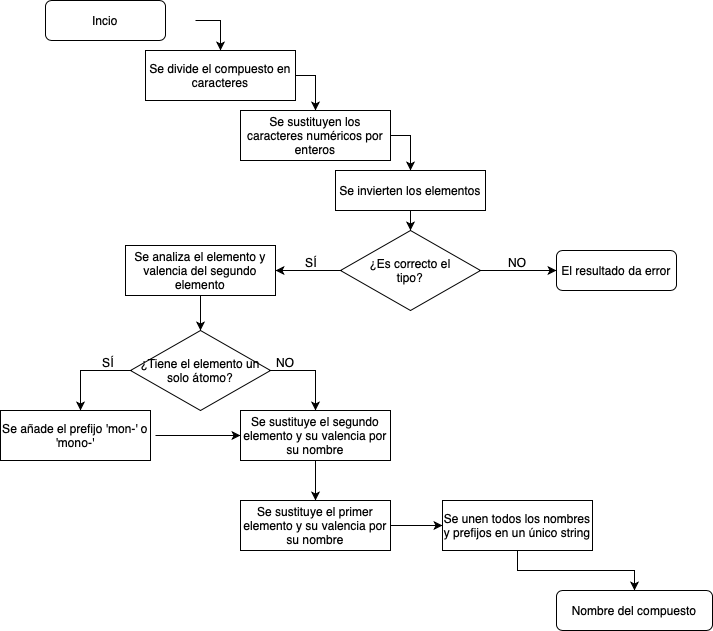

The diagram above was exported from draw.io. Its source (the exported page's mxGraphModel, read from the mxfile embedded in the PNG):
<mxGraphModel dx="1026" dy="545" grid="1" gridSize="10" guides="1" tooltips="1" connect="1" arrows="1" fold="1" page="1" pageScale="1" pageWidth="827" pageHeight="1169" math="0" shadow="0">
  <root>
    <mxCell id="WIyWlLk6GJQsqaUBKTNV-0" />
    <mxCell id="WIyWlLk6GJQsqaUBKTNV-1" parent="WIyWlLk6GJQsqaUBKTNV-0" />
    <mxCell id="S1mu0O_cYWvRp3p_N85L-12" style="edgeStyle=orthogonalEdgeStyle;rounded=0;orthogonalLoop=1;jettySize=auto;html=1;exitX=1;exitY=0.5;exitDx=0;exitDy=0;entryX=0.5;entryY=0;entryDx=0;entryDy=0;" edge="1" parent="WIyWlLk6GJQsqaUBKTNV-1" target="S1mu0O_cYWvRp3p_N85L-0">
      <mxGeometry relative="1" as="geometry">
        <mxPoint x="245" y="40" as="sourcePoint" />
      </mxGeometry>
    </mxCell>
    <mxCell id="WIyWlLk6GJQsqaUBKTNV-3" value="Incio" style="rounded=1;whiteSpace=wrap;html=1;fontSize=12;glass=0;strokeWidth=1;shadow=0;" parent="WIyWlLk6GJQsqaUBKTNV-1" vertex="1">
      <mxGeometry x="95" y="20" width="120" height="40" as="geometry" />
    </mxCell>
    <mxCell id="S1mu0O_cYWvRp3p_N85L-14" style="edgeStyle=orthogonalEdgeStyle;rounded=0;orthogonalLoop=1;jettySize=auto;html=1;entryX=0.5;entryY=0;entryDx=0;entryDy=0;exitX=1;exitY=0.5;exitDx=0;exitDy=0;" edge="1" parent="WIyWlLk6GJQsqaUBKTNV-1" source="S1mu0O_cYWvRp3p_N85L-0" target="S1mu0O_cYWvRp3p_N85L-1">
      <mxGeometry relative="1" as="geometry" />
    </mxCell>
    <mxCell id="S1mu0O_cYWvRp3p_N85L-0" value="Se divide el compuesto en caracteres" style="rounded=0;whiteSpace=wrap;html=1;" vertex="1" parent="WIyWlLk6GJQsqaUBKTNV-1">
      <mxGeometry x="195" y="70" width="150" height="50" as="geometry" />
    </mxCell>
    <mxCell id="S1mu0O_cYWvRp3p_N85L-15" style="edgeStyle=orthogonalEdgeStyle;rounded=0;orthogonalLoop=1;jettySize=auto;html=1;entryX=0.5;entryY=0;entryDx=0;entryDy=0;exitX=1;exitY=0.5;exitDx=0;exitDy=0;" edge="1" parent="WIyWlLk6GJQsqaUBKTNV-1" source="S1mu0O_cYWvRp3p_N85L-1" target="S1mu0O_cYWvRp3p_N85L-2">
      <mxGeometry relative="1" as="geometry" />
    </mxCell>
    <mxCell id="S1mu0O_cYWvRp3p_N85L-1" value="Se sustituyen los caracteres numéricos por enteros" style="rounded=0;whiteSpace=wrap;html=1;" vertex="1" parent="WIyWlLk6GJQsqaUBKTNV-1">
      <mxGeometry x="290" y="130" width="150" height="50" as="geometry" />
    </mxCell>
    <mxCell id="S1mu0O_cYWvRp3p_N85L-16" value="" style="edgeStyle=orthogonalEdgeStyle;rounded=0;orthogonalLoop=1;jettySize=auto;html=1;" edge="1" parent="WIyWlLk6GJQsqaUBKTNV-1" source="S1mu0O_cYWvRp3p_N85L-2" target="S1mu0O_cYWvRp3p_N85L-3">
      <mxGeometry relative="1" as="geometry" />
    </mxCell>
    <mxCell id="S1mu0O_cYWvRp3p_N85L-2" value="Se invierten los elementos" style="rounded=0;whiteSpace=wrap;html=1;" vertex="1" parent="WIyWlLk6GJQsqaUBKTNV-1">
      <mxGeometry x="385" y="190" width="150" height="40" as="geometry" />
    </mxCell>
    <mxCell id="S1mu0O_cYWvRp3p_N85L-17" value="" style="edgeStyle=orthogonalEdgeStyle;rounded=0;orthogonalLoop=1;jettySize=auto;html=1;" edge="1" parent="WIyWlLk6GJQsqaUBKTNV-1" source="S1mu0O_cYWvRp3p_N85L-3" target="S1mu0O_cYWvRp3p_N85L-7">
      <mxGeometry relative="1" as="geometry" />
    </mxCell>
    <mxCell id="S1mu0O_cYWvRp3p_N85L-44" value="" style="edgeStyle=orthogonalEdgeStyle;rounded=0;orthogonalLoop=1;jettySize=auto;html=1;" edge="1" parent="WIyWlLk6GJQsqaUBKTNV-1" source="S1mu0O_cYWvRp3p_N85L-3" target="S1mu0O_cYWvRp3p_N85L-43">
      <mxGeometry relative="1" as="geometry" />
    </mxCell>
    <mxCell id="S1mu0O_cYWvRp3p_N85L-3" value="¿Es correcto el&lt;br&gt;tipo?" style="rhombus;whiteSpace=wrap;html=1;" vertex="1" parent="WIyWlLk6GJQsqaUBKTNV-1">
      <mxGeometry x="390" y="250" width="140" height="80" as="geometry" />
    </mxCell>
    <mxCell id="S1mu0O_cYWvRp3p_N85L-42" style="edgeStyle=orthogonalEdgeStyle;rounded=0;orthogonalLoop=1;jettySize=auto;html=1;entryX=0.5;entryY=0;entryDx=0;entryDy=0;" edge="1" parent="WIyWlLk6GJQsqaUBKTNV-1" source="S1mu0O_cYWvRp3p_N85L-6">
      <mxGeometry relative="1" as="geometry">
        <mxPoint x="130" y="430" as="targetPoint" />
        <Array as="points">
          <mxPoint x="130" y="390" />
        </Array>
      </mxGeometry>
    </mxCell>
    <mxCell id="S1mu0O_cYWvRp3p_N85L-46" style="edgeStyle=orthogonalEdgeStyle;rounded=0;orthogonalLoop=1;jettySize=auto;html=1;entryX=0.5;entryY=0;entryDx=0;entryDy=0;exitX=1;exitY=0.5;exitDx=0;exitDy=0;" edge="1" parent="WIyWlLk6GJQsqaUBKTNV-1" source="S1mu0O_cYWvRp3p_N85L-6" target="S1mu0O_cYWvRp3p_N85L-35">
      <mxGeometry relative="1" as="geometry" />
    </mxCell>
    <mxCell id="S1mu0O_cYWvRp3p_N85L-6" value="¿Tiene el elemento un solo átomo?" style="rhombus;whiteSpace=wrap;html=1;" vertex="1" parent="WIyWlLk6GJQsqaUBKTNV-1">
      <mxGeometry x="180" y="350" width="140" height="80" as="geometry" />
    </mxCell>
    <mxCell id="S1mu0O_cYWvRp3p_N85L-7" value="El resultado da error" style="rounded=1;whiteSpace=wrap;html=1;fontSize=12;glass=0;strokeWidth=1;shadow=0;" vertex="1" parent="WIyWlLk6GJQsqaUBKTNV-1">
      <mxGeometry x="606" y="270" width="120" height="40" as="geometry" />
    </mxCell>
    <mxCell id="S1mu0O_cYWvRp3p_N85L-8" value="Nombre del compuesto" style="rounded=1;whiteSpace=wrap;html=1;fontSize=12;glass=0;strokeWidth=1;shadow=0;" vertex="1" parent="WIyWlLk6GJQsqaUBKTNV-1">
      <mxGeometry x="606" y="610" width="156" height="40" as="geometry" />
    </mxCell>
    <mxCell id="S1mu0O_cYWvRp3p_N85L-13" style="edgeStyle=orthogonalEdgeStyle;rounded=0;orthogonalLoop=1;jettySize=auto;html=1;exitX=0.5;exitY=1;exitDx=0;exitDy=0;" edge="1" parent="WIyWlLk6GJQsqaUBKTNV-1" source="S1mu0O_cYWvRp3p_N85L-0" target="S1mu0O_cYWvRp3p_N85L-0">
      <mxGeometry relative="1" as="geometry" />
    </mxCell>
    <mxCell id="S1mu0O_cYWvRp3p_N85L-18" value="NO" style="text;html=1;strokeColor=none;fillColor=none;align=center;verticalAlign=middle;whiteSpace=wrap;rounded=0;" vertex="1" parent="WIyWlLk6GJQsqaUBKTNV-1">
      <mxGeometry x="537" y="267" width="60" height="30" as="geometry" />
    </mxCell>
    <mxCell id="S1mu0O_cYWvRp3p_N85L-20" value="SÍ" style="text;html=1;strokeColor=none;fillColor=none;align=center;verticalAlign=middle;whiteSpace=wrap;rounded=0;" vertex="1" parent="WIyWlLk6GJQsqaUBKTNV-1">
      <mxGeometry x="331" y="267" width="60" height="30" as="geometry" />
    </mxCell>
    <mxCell id="S1mu0O_cYWvRp3p_N85L-48" value="" style="edgeStyle=orthogonalEdgeStyle;rounded=0;orthogonalLoop=1;jettySize=auto;html=1;" edge="1" parent="WIyWlLk6GJQsqaUBKTNV-1" target="S1mu0O_cYWvRp3p_N85L-35">
      <mxGeometry relative="1" as="geometry">
        <mxPoint x="205" y="455" as="sourcePoint" />
      </mxGeometry>
    </mxCell>
    <mxCell id="S1mu0O_cYWvRp3p_N85L-24" value="Se añade el prefijo 'mon-' o 'mono-'" style="rounded=0;whiteSpace=wrap;html=1;" vertex="1" parent="WIyWlLk6GJQsqaUBKTNV-1">
      <mxGeometry x="50" y="430" width="150" height="50" as="geometry" />
    </mxCell>
    <mxCell id="S1mu0O_cYWvRp3p_N85L-26" value="SÍ" style="text;html=1;strokeColor=none;fillColor=none;align=center;verticalAlign=middle;whiteSpace=wrap;rounded=0;" vertex="1" parent="WIyWlLk6GJQsqaUBKTNV-1">
      <mxGeometry x="128" y="367" width="60" height="30" as="geometry" />
    </mxCell>
    <mxCell id="S1mu0O_cYWvRp3p_N85L-31" style="edgeStyle=orthogonalEdgeStyle;rounded=0;orthogonalLoop=1;jettySize=auto;html=1;exitX=0.5;exitY=1;exitDx=0;exitDy=0;" edge="1" parent="WIyWlLk6GJQsqaUBKTNV-1" source="S1mu0O_cYWvRp3p_N85L-27" target="S1mu0O_cYWvRp3p_N85L-8">
      <mxGeometry relative="1" as="geometry" />
    </mxCell>
    <mxCell id="S1mu0O_cYWvRp3p_N85L-27" value="Se unen todos los nombres y prefijos en un único string" style="rounded=0;whiteSpace=wrap;html=1;" vertex="1" parent="WIyWlLk6GJQsqaUBKTNV-1">
      <mxGeometry x="492" y="520" width="150" height="50" as="geometry" />
    </mxCell>
    <mxCell id="S1mu0O_cYWvRp3p_N85L-33" value="NO" style="text;html=1;strokeColor=none;fillColor=none;align=center;verticalAlign=middle;whiteSpace=wrap;rounded=0;" vertex="1" parent="WIyWlLk6GJQsqaUBKTNV-1">
      <mxGeometry x="305" y="367" width="60" height="30" as="geometry" />
    </mxCell>
    <mxCell id="S1mu0O_cYWvRp3p_N85L-50" value="" style="edgeStyle=orthogonalEdgeStyle;rounded=0;orthogonalLoop=1;jettySize=auto;html=1;" edge="1" parent="WIyWlLk6GJQsqaUBKTNV-1" source="S1mu0O_cYWvRp3p_N85L-35" target="S1mu0O_cYWvRp3p_N85L-36">
      <mxGeometry relative="1" as="geometry" />
    </mxCell>
    <mxCell id="S1mu0O_cYWvRp3p_N85L-35" value="Se sustituye el segundo elemento y su valencia por su nombre" style="rounded=0;whiteSpace=wrap;html=1;" vertex="1" parent="WIyWlLk6GJQsqaUBKTNV-1">
      <mxGeometry x="290" y="430" width="150" height="50" as="geometry" />
    </mxCell>
    <mxCell id="S1mu0O_cYWvRp3p_N85L-51" value="" style="edgeStyle=orthogonalEdgeStyle;rounded=0;orthogonalLoop=1;jettySize=auto;html=1;" edge="1" parent="WIyWlLk6GJQsqaUBKTNV-1" source="S1mu0O_cYWvRp3p_N85L-36" target="S1mu0O_cYWvRp3p_N85L-27">
      <mxGeometry relative="1" as="geometry" />
    </mxCell>
    <mxCell id="S1mu0O_cYWvRp3p_N85L-36" value="Se sustituye el primer elemento y su valencia por su nombre" style="rounded=0;whiteSpace=wrap;html=1;" vertex="1" parent="WIyWlLk6GJQsqaUBKTNV-1">
      <mxGeometry x="290" y="520" width="150" height="50" as="geometry" />
    </mxCell>
    <mxCell id="S1mu0O_cYWvRp3p_N85L-45" value="" style="edgeStyle=orthogonalEdgeStyle;rounded=0;orthogonalLoop=1;jettySize=auto;html=1;" edge="1" parent="WIyWlLk6GJQsqaUBKTNV-1" source="S1mu0O_cYWvRp3p_N85L-43" target="S1mu0O_cYWvRp3p_N85L-6">
      <mxGeometry relative="1" as="geometry" />
    </mxCell>
    <mxCell id="S1mu0O_cYWvRp3p_N85L-43" value="Se analiza el elemento y valencia del segundo elemento" style="rounded=0;whiteSpace=wrap;html=1;" vertex="1" parent="WIyWlLk6GJQsqaUBKTNV-1">
      <mxGeometry x="175" y="265" width="150" height="50" as="geometry" />
    </mxCell>
  </root>
</mxGraphModel>